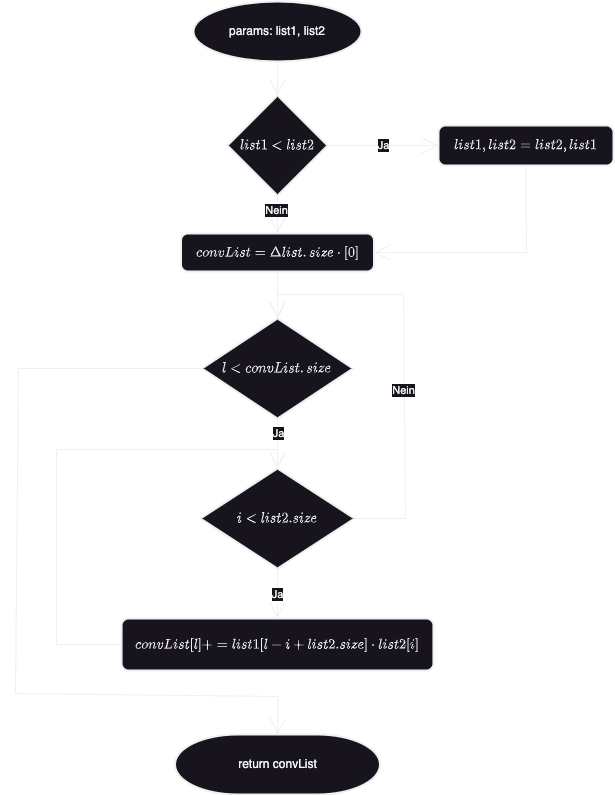

The diagram above was exported from draw.io. Its source (the exported page's mxGraphModel, read from the mxfile embedded in the PNG):
<mxGraphModel dx="2409" dy="1237" grid="0" gridSize="10" guides="1" tooltips="1" connect="1" arrows="1" fold="1" page="0" pageScale="1" pageWidth="827" pageHeight="1169" math="1" shadow="0">
  <root>
    <mxCell id="0" />
    <mxCell id="1" parent="0" />
    <mxCell id="2k2_xIs9E8E3BLh1bYsA-4" style="edgeStyle=none;curved=1;rounded=0;orthogonalLoop=1;jettySize=auto;html=1;exitX=0.5;exitY=1;exitDx=0;exitDy=0;endArrow=open;startSize=14;endSize=14;sourcePerimeterSpacing=8;targetPerimeterSpacing=8;entryX=0.5;entryY=0;entryDx=0;entryDy=0;entryPerimeter=0;exitPerimeter=0;" edge="1" parent="1" source="2k2_xIs9E8E3BLh1bYsA-28" target="2k2_xIs9E8E3BLh1bYsA-2">
      <mxGeometry relative="1" as="geometry">
        <mxPoint x="32" y="111" as="targetPoint" />
        <mxPoint x="55" y="100" as="sourcePoint" />
      </mxGeometry>
    </mxCell>
    <mxCell id="2k2_xIs9E8E3BLh1bYsA-3" value="Ja" style="edgeStyle=none;curved=1;rounded=0;orthogonalLoop=1;jettySize=auto;html=1;exitX=1;exitY=0.5;exitDx=0;exitDy=0;exitPerimeter=0;endArrow=open;startSize=14;endSize=14;sourcePerimeterSpacing=8;targetPerimeterSpacing=8;entryX=0;entryY=0.5;entryDx=0;entryDy=0;" edge="1" parent="1" source="2k2_xIs9E8E3BLh1bYsA-2" target="2k2_xIs9E8E3BLh1bYsA-5">
      <mxGeometry relative="1" as="geometry">
        <mxPoint x="234" y="180" as="targetPoint" />
      </mxGeometry>
    </mxCell>
    <mxCell id="2k2_xIs9E8E3BLh1bYsA-9" style="edgeStyle=none;rounded=0;orthogonalLoop=1;jettySize=auto;html=1;exitX=0.5;exitY=1;exitDx=0;exitDy=0;exitPerimeter=0;endArrow=open;startSize=14;endSize=14;sourcePerimeterSpacing=8;targetPerimeterSpacing=8;entryX=0.5;entryY=0;entryDx=0;entryDy=0;" edge="1" parent="1" source="2k2_xIs9E8E3BLh1bYsA-2" target="2k2_xIs9E8E3BLh1bYsA-8">
      <mxGeometry relative="1" as="geometry">
        <mxPoint x="47.39393939393949" y="254.69696969696975" as="targetPoint" />
      </mxGeometry>
    </mxCell>
    <mxCell id="2k2_xIs9E8E3BLh1bYsA-14" value="Nein" style="edgeLabel;html=1;align=center;verticalAlign=middle;resizable=0;points=[];" vertex="1" connectable="0" parent="2k2_xIs9E8E3BLh1bYsA-9">
      <mxGeometry x="-0.2707" y="-2" relative="1" as="geometry">
        <mxPoint as="offset" />
      </mxGeometry>
    </mxCell>
    <mxCell id="2k2_xIs9E8E3BLh1bYsA-2" value="$$list1 &amp;lt; list2$$" style="strokeWidth=2;html=1;shape=mxgraph.flowchart.decision;whiteSpace=wrap;" vertex="1" parent="1">
      <mxGeometry x="5" y="130" width="100" height="100" as="geometry" />
    </mxCell>
    <mxCell id="2k2_xIs9E8E3BLh1bYsA-7" style="edgeStyle=none;rounded=0;orthogonalLoop=1;jettySize=auto;html=1;exitX=0.5;exitY=1;exitDx=0;exitDy=0;endArrow=open;startSize=14;endSize=14;sourcePerimeterSpacing=8;targetPerimeterSpacing=8;entryX=1;entryY=0.5;entryDx=0;entryDy=0;" edge="1" parent="1" source="2k2_xIs9E8E3BLh1bYsA-5" target="2k2_xIs9E8E3BLh1bYsA-8">
      <mxGeometry relative="1" as="geometry">
        <mxPoint x="133" y="388" as="targetPoint" />
        <Array as="points">
          <mxPoint x="304" y="287" />
        </Array>
      </mxGeometry>
    </mxCell>
    <mxCell id="2k2_xIs9E8E3BLh1bYsA-5" value="$$list1,list2 = list2,list1$$" style="rounded=1;whiteSpace=wrap;html=1;absoluteArcSize=1;arcSize=14;strokeWidth=2;" vertex="1" parent="1">
      <mxGeometry x="216" y="160" width="175" height="40" as="geometry" />
    </mxCell>
    <mxCell id="2k2_xIs9E8E3BLh1bYsA-12" style="edgeStyle=none;rounded=0;orthogonalLoop=1;jettySize=auto;html=1;exitX=0.5;exitY=1;exitDx=0;exitDy=0;entryX=0.5;entryY=0;entryDx=0;entryDy=0;entryPerimeter=0;endArrow=open;startSize=14;endSize=14;sourcePerimeterSpacing=8;targetPerimeterSpacing=8;" edge="1" parent="1" source="2k2_xIs9E8E3BLh1bYsA-8" target="2k2_xIs9E8E3BLh1bYsA-11">
      <mxGeometry relative="1" as="geometry" />
    </mxCell>
    <mxCell id="2k2_xIs9E8E3BLh1bYsA-8" value="$$convList = \Delta list.size\cdot [0]$$" style="rounded=1;whiteSpace=wrap;html=1;absoluteArcSize=1;arcSize=14;strokeWidth=2;" vertex="1" parent="1">
      <mxGeometry x="-41.5" y="268" width="193" height="38" as="geometry" />
    </mxCell>
    <mxCell id="2k2_xIs9E8E3BLh1bYsA-15" style="edgeStyle=none;rounded=0;orthogonalLoop=1;jettySize=auto;html=1;exitX=0.5;exitY=1;exitDx=0;exitDy=0;exitPerimeter=0;entryX=0.5;entryY=0;entryDx=0;entryDy=0;entryPerimeter=0;endArrow=open;startSize=14;endSize=14;sourcePerimeterSpacing=8;targetPerimeterSpacing=8;" edge="1" parent="1" source="2k2_xIs9E8E3BLh1bYsA-11" target="2k2_xIs9E8E3BLh1bYsA-13">
      <mxGeometry relative="1" as="geometry" />
    </mxCell>
    <mxCell id="2k2_xIs9E8E3BLh1bYsA-16" value="Ja" style="edgeLabel;html=1;align=center;verticalAlign=middle;resizable=0;points=[];" vertex="1" connectable="0" parent="2k2_xIs9E8E3BLh1bYsA-15">
      <mxGeometry x="-0.4514" relative="1" as="geometry">
        <mxPoint as="offset" />
      </mxGeometry>
    </mxCell>
    <mxCell id="2k2_xIs9E8E3BLh1bYsA-26" style="edgeStyle=none;rounded=0;orthogonalLoop=1;jettySize=auto;html=1;exitX=0;exitY=0.5;exitDx=0;exitDy=0;exitPerimeter=0;endArrow=open;startSize=14;endSize=14;sourcePerimeterSpacing=8;targetPerimeterSpacing=8;entryX=0.5;entryY=0;entryDx=0;entryDy=0;entryPerimeter=0;" edge="1" parent="1" source="2k2_xIs9E8E3BLh1bYsA-11" target="2k2_xIs9E8E3BLh1bYsA-27">
      <mxGeometry relative="1" as="geometry">
        <mxPoint x="55.64285714285734" y="768.5" as="targetPoint" />
        <Array as="points">
          <mxPoint x="-204" y="403" />
          <mxPoint x="-207" y="728" />
          <mxPoint x="56" y="731" />
        </Array>
      </mxGeometry>
    </mxCell>
    <mxCell id="2k2_xIs9E8E3BLh1bYsA-11" value="$$l &amp;lt; convList.size$$" style="strokeWidth=2;html=1;shape=mxgraph.flowchart.decision;whiteSpace=wrap;" vertex="1" parent="1">
      <mxGeometry x="-20.5" y="353" width="151" height="100" as="geometry" />
    </mxCell>
    <mxCell id="2k2_xIs9E8E3BLh1bYsA-21" value="Ja" style="edgeStyle=none;rounded=0;orthogonalLoop=1;jettySize=auto;html=1;exitX=0.5;exitY=1;exitDx=0;exitDy=0;exitPerimeter=0;endArrow=open;startSize=14;endSize=14;sourcePerimeterSpacing=8;targetPerimeterSpacing=8;entryX=0.5;entryY=0;entryDx=0;entryDy=0;" edge="1" parent="1" source="2k2_xIs9E8E3BLh1bYsA-13" target="2k2_xIs9E8E3BLh1bYsA-22">
      <mxGeometry relative="1" as="geometry">
        <mxPoint x="55.28571428571445" y="685.6428571428573" as="targetPoint" />
      </mxGeometry>
    </mxCell>
    <mxCell id="2k2_xIs9E8E3BLh1bYsA-24" style="edgeStyle=none;rounded=0;orthogonalLoop=1;jettySize=auto;html=1;exitX=1;exitY=0.5;exitDx=0;exitDy=0;exitPerimeter=0;endArrow=open;startSize=14;endSize=14;sourcePerimeterSpacing=8;targetPerimeterSpacing=8;entryX=0.5;entryY=0;entryDx=0;entryDy=0;entryPerimeter=0;" edge="1" parent="1" source="2k2_xIs9E8E3BLh1bYsA-13" target="2k2_xIs9E8E3BLh1bYsA-11">
      <mxGeometry relative="1" as="geometry">
        <mxPoint x="192" y="341" as="targetPoint" />
        <Array as="points">
          <mxPoint x="183" y="553" />
          <mxPoint x="181" y="329" />
          <mxPoint x="55" y="329" />
        </Array>
      </mxGeometry>
    </mxCell>
    <mxCell id="2k2_xIs9E8E3BLh1bYsA-25" value="Nein" style="edgeLabel;html=1;align=center;verticalAlign=middle;resizable=0;points=[];" vertex="1" connectable="0" parent="2k2_xIs9E8E3BLh1bYsA-24">
      <mxGeometry x="-0.0083" y="2" relative="1" as="geometry">
        <mxPoint x="1" y="32" as="offset" />
      </mxGeometry>
    </mxCell>
    <mxCell id="2k2_xIs9E8E3BLh1bYsA-13" value="$$i &amp;lt; list2.size$$" style="strokeWidth=2;html=1;shape=mxgraph.flowchart.decision;whiteSpace=wrap;" vertex="1" parent="1">
      <mxGeometry x="-22" y="503" width="154" height="100" as="geometry" />
    </mxCell>
    <mxCell id="2k2_xIs9E8E3BLh1bYsA-23" style="edgeStyle=none;rounded=0;orthogonalLoop=1;jettySize=auto;html=1;exitX=0;exitY=0.5;exitDx=0;exitDy=0;endArrow=open;startSize=14;endSize=14;sourcePerimeterSpacing=8;targetPerimeterSpacing=8;entryX=0.5;entryY=0;entryDx=0;entryDy=0;entryPerimeter=0;" edge="1" parent="1" source="2k2_xIs9E8E3BLh1bYsA-22" target="2k2_xIs9E8E3BLh1bYsA-13">
      <mxGeometry relative="1" as="geometry">
        <mxPoint x="55" y="484" as="targetPoint" />
        <Array as="points">
          <mxPoint x="-166" y="679" />
          <mxPoint x="-166" y="484" />
          <mxPoint x="55" y="484" />
        </Array>
      </mxGeometry>
    </mxCell>
    <mxCell id="2k2_xIs9E8E3BLh1bYsA-22" value="$$convList[l]+=list1[l-i+list2.size]\cdot list2[i]$$" style="rounded=1;whiteSpace=wrap;html=1;absoluteArcSize=1;arcSize=14;strokeWidth=2;" vertex="1" parent="1">
      <mxGeometry x="-100.92" y="653" width="311.85" height="52" as="geometry" />
    </mxCell>
    <mxCell id="2k2_xIs9E8E3BLh1bYsA-27" value="return convList" style="strokeWidth=2;html=1;shape=mxgraph.flowchart.terminator;whiteSpace=wrap;" vertex="1" parent="1">
      <mxGeometry x="-47.5" y="769" width="205" height="60" as="geometry" />
    </mxCell>
    <mxCell id="2k2_xIs9E8E3BLh1bYsA-28" value="params: list1, list2" style="strokeWidth=2;html=1;shape=mxgraph.flowchart.start_1;whiteSpace=wrap;" vertex="1" parent="1">
      <mxGeometry x="-29.009999999999998" y="36" width="168.01" height="60" as="geometry" />
    </mxCell>
  </root>
</mxGraphModel>